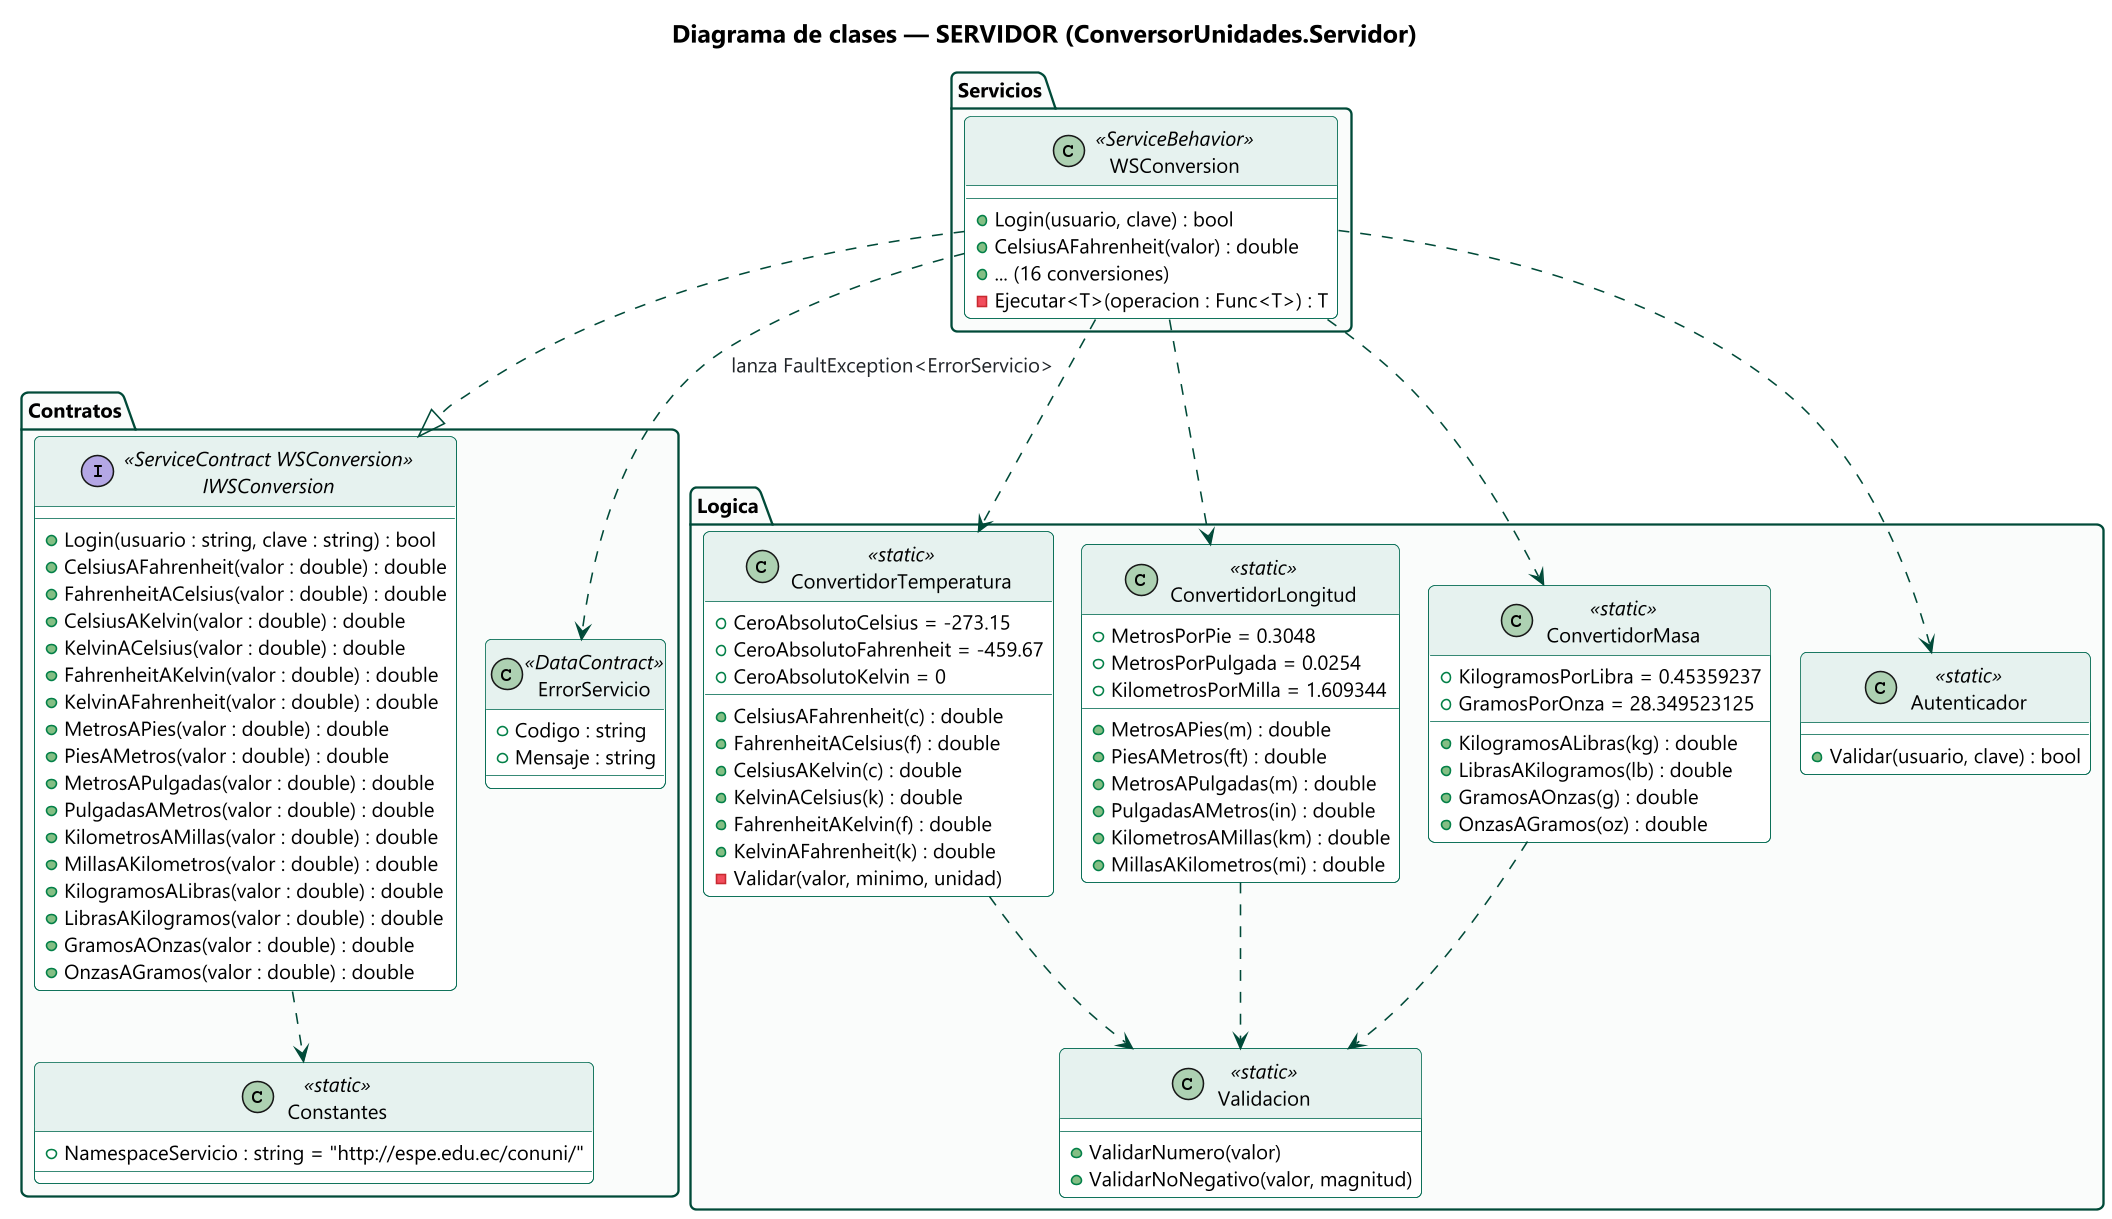

The diagram above was rendered by PlantUML. Its source (embedded in the PNG):
@startuml DC_Servidor
skinparamlocked dpi 150
!include ../_estilo.iuml
title Diagrama de clases — SERVIDOR (ConversorUnidades.Servidor)

package "Contratos" {
  interface IWSConversion <<ServiceContract WSConversion>> {
    + Login(usuario : string, clave : string) : bool
    + CelsiusAFahrenheit(valor : double) : double
    + FahrenheitACelsius(valor : double) : double
    + CelsiusAKelvin(valor : double) : double
    + KelvinACelsius(valor : double) : double
    + FahrenheitAKelvin(valor : double) : double
    + KelvinAFahrenheit(valor : double) : double
    + MetrosAPies(valor : double) : double
    + PiesAMetros(valor : double) : double
    + MetrosAPulgadas(valor : double) : double
    + PulgadasAMetros(valor : double) : double
    + KilometrosAMillas(valor : double) : double
    + MillasAKilometros(valor : double) : double
    + KilogramosALibras(valor : double) : double
    + LibrasAKilogramos(valor : double) : double
    + GramosAOnzas(valor : double) : double
    + OnzasAGramos(valor : double) : double
  }
  class ErrorServicio <<DataContract>> {
    + Codigo : string
    + Mensaje : string
  }
  class Constantes <<static>> {
    + NamespaceServicio : string = "http://espe.edu.ec/conuni/"
  }
}

package "Servicios" {
  class WSConversion <<ServiceBehavior>> {
    + Login(usuario, clave) : bool
    + CelsiusAFahrenheit(valor) : double
    + ... (16 conversiones)
    - Ejecutar<T>(operacion : Func<T>) : T
  }
}

package "Logica" {
  class ConvertidorTemperatura <<static>> {
    + CeroAbsolutoCelsius = -273.15
    + CeroAbsolutoFahrenheit = -459.67
    + CeroAbsolutoKelvin = 0
    + CelsiusAFahrenheit(c) : double
    + FahrenheitACelsius(f) : double
    + CelsiusAKelvin(c) : double
    + KelvinACelsius(k) : double
    + FahrenheitAKelvin(f) : double
    + KelvinAFahrenheit(k) : double
    - Validar(valor, minimo, unidad)
  }
  class ConvertidorLongitud <<static>> {
    + MetrosPorPie = 0.3048
    + MetrosPorPulgada = 0.0254
    + KilometrosPorMilla = 1.609344
    + MetrosAPies(m) : double
    + PiesAMetros(ft) : double
    + MetrosAPulgadas(m) : double
    + PulgadasAMetros(in) : double
    + KilometrosAMillas(km) : double
    + MillasAKilometros(mi) : double
  }
  class ConvertidorMasa <<static>> {
    + KilogramosPorLibra = 0.45359237
    + GramosPorOnza = 28.349523125
    + KilogramosALibras(kg) : double
    + LibrasAKilogramos(lb) : double
    + GramosAOnzas(g) : double
    + OnzasAGramos(oz) : double
  }
  class Validacion <<static>> {
    + ValidarNumero(valor)
    + ValidarNoNegativo(valor, magnitud)
  }
  class Autenticador <<static>> {
    + Validar(usuario, clave) : bool
  }
}

WSConversion ..|> IWSConversion
WSConversion ..> ErrorServicio : lanza FaultException<ErrorServicio>
WSConversion ..> ConvertidorTemperatura
WSConversion ..> ConvertidorLongitud
WSConversion ..> ConvertidorMasa
WSConversion ..> Autenticador
ConvertidorTemperatura ..> Validacion
ConvertidorLongitud ..> Validacion
ConvertidorMasa ..> Validacion
IWSConversion ..> Constantes
@enduml